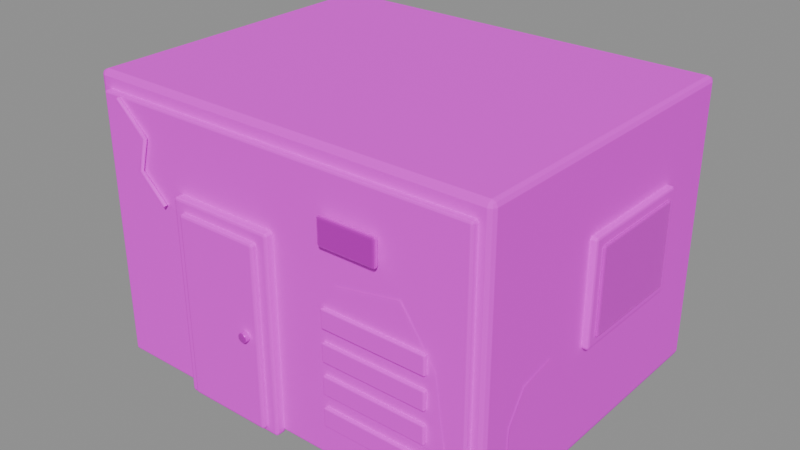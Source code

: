 # Source: tool_shed.blend  (saved by Blender 5.2.45; exported with 4.5.12 LTS)
import bpy
from mathutils import Matrix  # noqa: F401  (used for matrix-valued properties, if any)

bpy.ops.wm.read_factory_settings(use_empty=True)
scene = bpy.context.scene
scene.name = '中央工具房墙体与木门'

# ---- collections
col_sea_scene_orf_tool_shed = bpy.data.collections.new('SEA-SCENE-ORF-TOOL-SHED'); scene.collection.children.link(col_sea_scene_orf_tool_shed)

# ---- images (referenced by path relative to the original .blend; pixels are not part of the script)
import os
ASSET_DIR = os.environ.get("B2B_ASSET_DIR", "")  # directory of the original .blend (textures are referenced by path, not embedded)
HERE = os.path.dirname(os.path.abspath(__file__))  # packed textures are extracted next to this script under _unpacked/

def load_image(name, relpath, width, height, colorspace="sRGB"):
    """Load a texture the original file referenced (path relative to the .blend, or extracted next to this script)."""
    p = next((c for c in (os.path.join(HERE, relpath), os.path.join(ASSET_DIR, relpath)) if relpath and os.path.exists(c)), "")
    if p:
        img = bpy.data.images.load(p, check_existing=True)
        img.name = name
    else:  # same state as the original file: an image datablock whose file is absent (Cycles renders it pink)
        img = bpy.data.images.new(name, width, height)
        img.source = "FILE"
        img.filepath = "//" + (relpath or name)
    img.colorspace_settings.name = colorspace
    return img
img_sea_cabin_timber_8x8_512_png = load_image('sea_cabin_timber_8x8_512.png', 'sea_cabin_timber_8x8_512.png', 1024, 1024, 'sRGB')

# ---- materials (node trees are filled in below, after node groups)
mat_sea_matte = bpy.data.materials.new('SEA_Matte')
mat_sea_matte.use_backface_culling_lightprobe_volume = False
mat_sea_metal = bpy.data.materials.new('SEA_Metal')
mat_sea_metal.use_backface_culling_lightprobe_volume = False
mat_sea_gloss = bpy.data.materials.new('SEA_Gloss')
mat_sea_gloss.use_backface_culling_lightprobe_volume = False

# ---- material node trees
mat_sea_matte.use_nodes = True; mat_sea_matte.node_tree.nodes.clear()
_N = mat_sea_matte.node_tree.nodes; _L = mat_sea_matte.node_tree.links
n0 = _N.new('ShaderNodeOutputMaterial'); n0.name = '材质输出'; n0.location = (0, 0)
n1 = _N.new('ShaderNodeBsdfPrincipled'); n1.name = '原理化 BSDF'; n1.location = (0, 0)
n1.inputs[1].default_value = 0.02
n1.inputs[2].default_value = 0.72
n2 = _N.new('ShaderNodeUVMap'); n2.name = 'UV 贴图'; n2.location = (0, 0)
n2.uv_map = 'PaletteUV'
n3 = _N.new('ShaderNodeTexImage'); n3.name = '图像纹理'; n3.location = (0, 0)
n3.image = img_sea_cabin_timber_8x8_512_png
n3.interpolation = 'Closest'
_L.new(n2.outputs[0], n3.inputs[0])
_L.new(n3.outputs[0], n1.inputs[0])
_L.new(n1.outputs[0], n0.inputs[0])
n0.is_active_output = True
mat_sea_metal.use_nodes = True; mat_sea_metal.node_tree.nodes.clear()
_N = mat_sea_metal.node_tree.nodes; _L = mat_sea_metal.node_tree.links
n0 = _N.new('ShaderNodeOutputMaterial'); n0.name = '材质输出'; n0.location = (0, 0)
n1 = _N.new('ShaderNodeBsdfPrincipled'); n1.name = '原理化 BSDF'; n1.location = (0, 0)
n1.inputs[1].default_value = 0.68
n1.inputs[2].default_value = 0.34
n2 = _N.new('ShaderNodeUVMap'); n2.name = 'UV 贴图'; n2.location = (0, 0)
n2.uv_map = 'PaletteUV'
n3 = _N.new('ShaderNodeTexImage'); n3.name = '图像纹理'; n3.location = (0, 0)
n3.image = img_sea_cabin_timber_8x8_512_png
n3.interpolation = 'Closest'
_L.new(n2.outputs[0], n3.inputs[0])
_L.new(n3.outputs[0], n1.inputs[0])
_L.new(n1.outputs[0], n0.inputs[0])
n0.is_active_output = True
mat_sea_gloss.use_nodes = True; mat_sea_gloss.node_tree.nodes.clear()
_N = mat_sea_gloss.node_tree.nodes; _L = mat_sea_gloss.node_tree.links
n0 = _N.new('ShaderNodeOutputMaterial'); n0.name = '材质输出'; n0.location = (0, 0)
n1 = _N.new('ShaderNodeBsdfPrincipled'); n1.name = '原理化 BSDF'; n1.location = (0, 0)
n1.inputs[1].default_value = 0.1
n1.inputs[2].default_value = 0.18
n1.inputs[4].default_value = 0.72
n1.inputs[18].default_value = 0.06
n2 = _N.new('ShaderNodeUVMap'); n2.name = 'UV 贴图'; n2.location = (0, 0)
n2.uv_map = 'PaletteUV'
n3 = _N.new('ShaderNodeTexImage'); n3.name = '图像纹理'; n3.location = (0, 0)
n3.image = img_sea_cabin_timber_8x8_512_png
n3.interpolation = 'Closest'
_L.new(n2.outputs[0], n3.inputs[0])
_L.new(n3.outputs[0], n1.inputs[0])
_L.new(n1.outputs[0], n0.inputs[0])
n0.is_active_output = True

# ---- meshes
me_285 = bpy.data.meshes.new('立方体.285')
me_285.from_pydata([(-2.25, -1.75, -1.52), (-2.25, -1.75, 1.52), (-2.25, 1.75, -1.52), (-2.25, 1.75, 1.52), (2.25, -1.75, -1.52), (2.25, -1.75, 1.52), (2.25, 1.75, -1.52), (2.25, 1.75, 1.52)], [], [(0, 1, 3, 2), (2, 3, 7, 6), (6, 7, 5, 4), (4, 5, 1, 0), (2, 6, 4, 0), (7, 3, 1, 5)])
_uv = me_285.uv_layers.new(name='PaletteUV')
_uv.uv.foreach_set('vector', [0.91, 0.91, 0.965, 0.91, 0.965, 0.965, 0.91, 0.965, 0.91, 0.91, 0.965, 0.91, 0.965, 0.965, 0.91, 0.965, 0.91, 0.91, 0.965, 0.91, 0.965, 0.965, 0.91, 0.965, 0.91, 0.91, 0.965, 0.91, 0.965, 0.965, 0.91, 0.965, 0.91, 0.91, 0.965, 0.91, 0.965, 0.965, 0.91, 0.965, 0.91, 0.91, 0.965, 0.91, 0.965, 0.965, 0.91, 0.965])
me_285.materials.append(mat_sea_matte)
me_285.update()
me_286 = bpy.data.meshes.new('立方体.286')
me_286.from_pydata([(-2.125, -0.05, -1.425), (-2.125, -0.05, 1.425), (-2.125, 0.05, -1.425), (-2.125, 0.05, 1.425), (2.125, -0.05, -1.425), (2.125, -0.05, 1.425), (2.125, 0.05, -1.425), (2.125, 0.05, 1.425)], [], [(0, 1, 3, 2), (2, 3, 7, 6), (6, 7, 5, 4), (4, 5, 1, 0), (2, 6, 4, 0), (7, 3, 1, 5)])
_uv = me_286.uv_layers.new(name='PaletteUV')
_uv.uv.foreach_set('vector', [0.785, 0.91, 0.84, 0.91, 0.84, 0.965, 0.785, 0.965, 0.785, 0.91, 0.84, 0.91, 0.84, 0.965, 0.785, 0.965, 0.785, 0.91, 0.84, 0.91, 0.84, 0.965, 0.785, 0.965, 0.785, 0.91, 0.84, 0.91, 0.84, 0.965, 0.785, 0.965, 0.785, 0.91, 0.84, 0.91, 0.84, 0.965, 0.785, 0.965, 0.785, 0.91, 0.84, 0.91, 0.84, 0.965, 0.785, 0.965])
me_286.materials.append(mat_sea_matte)
me_286.update()
me_287 = bpy.data.meshes.new('立方体.287')
me_287.from_pydata([(-0.59, -0.06, -1.06), (-0.59, -0.06, 1.06), (-0.59, 0.06, -1.06), (-0.59, 0.06, 1.06), (0.59, -0.06, -1.06), (0.59, -0.06, 1.06), (0.59, 0.06, -1.06), (0.59, 0.06, 1.06)], [], [(0, 1, 3, 2), (2, 3, 7, 6), (6, 7, 5, 4), (4, 5, 1, 0), (2, 6, 4, 0), (7, 3, 1, 5)])
_uv = me_287.uv_layers.new(name='PaletteUV')
_uv.uv.foreach_set('vector', [0.785, 0.785, 0.84, 0.785, 0.84, 0.84, 0.785, 0.84, 0.785, 0.785, 0.84, 0.785, 0.84, 0.84, 0.785, 0.84, 0.785, 0.785, 0.84, 0.785, 0.84, 0.84, 0.785, 0.84, 0.785, 0.785, 0.84, 0.785, 0.84, 0.84, 0.785, 0.84, 0.785, 0.785, 0.84, 0.785, 0.84, 0.84, 0.785, 0.84, 0.785, 0.785, 0.84, 0.785, 0.84, 0.84, 0.785, 0.84])
me_287.materials.append(mat_sea_matte)
me_287.update()
me_288 = bpy.data.meshes.new('立方体.288')
me_288.from_pydata([(-0.47, -0.04, -0.975), (-0.47, -0.04, 0.975), (-0.47, 0.04, -0.975), (-0.47, 0.04, 0.975), (0.47, -0.04, -0.975), (0.47, -0.04, 0.975), (0.47, 0.04, -0.975), (0.47, 0.04, 0.975)], [], [(0, 1, 3, 2), (2, 3, 7, 6), (6, 7, 5, 4), (4, 5, 1, 0), (2, 6, 4, 0), (7, 3, 1, 5)])
_uv = me_288.uv_layers.new(name='PaletteUV')
_uv.uv.foreach_set('vector', [0.41, 0.66, 0.465, 0.66, 0.465, 0.715, 0.41, 0.715, 0.41, 0.66, 0.465, 0.66, 0.465, 0.715, 0.41, 0.715, 0.41, 0.66, 0.465, 0.66, 0.465, 0.715, 0.41, 0.715, 0.41, 0.66, 0.465, 0.66, 0.465, 0.715, 0.41, 0.715, 0.41, 0.66, 0.465, 0.66, 0.465, 0.715, 0.41, 0.715, 0.41, 0.66, 0.465, 0.66, 0.465, 0.715, 0.41, 0.715])
me_288.materials.append(mat_sea_matte)
me_288.update()
me_184 = bpy.data.meshes.new('柱体.184')
me_184.from_pydata([(0.0, 0.05, -0.035), (0.0, 0.05, 0.035), (0.025, 0.0433, -0.035), (0.025, 0.0433, 0.035), (0.0433, 0.025, -0.035), (0.0433, 0.025, 0.035), (0.05, 0.0, -0.035), (0.05, 0.0, 0.035), (0.0433, -0.025, -0.035), (0.0433, -0.025, 0.035), (0.025, -0.0433, -0.035), (0.025, -0.0433, 0.035), (0.0, -0.05, -0.035), (0.0, -0.05, 0.035), (-0.025, -0.0433, -0.035), (-0.025, -0.0433, 0.035), (-0.0433, -0.025, -0.035), (-0.0433, -0.025, 0.035), (-0.05, 0.0, -0.035), (-0.05, 0.0, 0.035), (-0.0433, 0.025, -0.035), (-0.0433, 0.025, 0.035), (-0.025, 0.0433, -0.035), (-0.025, 0.0433, 0.035)], [], [(0, 1, 3, 2), (2, 3, 5, 4), (4, 5, 7, 6), (6, 7, 9, 8), (8, 9, 11, 10), (10, 11, 13, 12), (12, 13, 15, 14), (14, 15, 17, 16), (16, 17, 19, 18), (18, 19, 21, 20), (3, 1, 23, 21, 19, 17, 15, 13, 11, 9, 7, 5), (20, 21, 23, 22), (22, 23, 1, 0), (0, 2, 4, 6, 8, 10, 12, 14, 16, 18, 20, 22)])
me_184.polygons.foreach_set('use_smooth', [True] * 14)
_uv = me_184.uv_layers.new(name='PaletteUV')
_uv.uv.foreach_set('vector', [0.035, 0.785, 0.09, 0.785, 0.09, 0.84, 0.035, 0.84, 0.035, 0.785, 0.09, 0.785, 0.09, 0.84, 0.035, 0.84, 0.035, 0.785, 0.09, 0.785, 0.09, 0.84, 0.035, 0.84, 0.035, 0.785, 0.09, 0.785, 0.09, 0.84, 0.035, 0.84, 0.035, 0.785, 0.09, 0.785, 0.09, 0.84, 0.035, 0.84, 0.035, 0.785, 0.09, 0.785, 0.09, 0.84, 0.035, 0.84, 0.035, 0.785, 0.09, 0.785, 0.09, 0.84, 0.035, 0.84, 0.035, 0.785, 0.09, 0.785, 0.09, 0.84, 0.035, 0.84, 0.035, 0.785, 0.09, 0.785, 0.09, 0.84, 0.035, 0.84, 0.035, 0.785, 0.09, 0.785, 0.09, 0.84, 0.035, 0.84, 0.035, 0.785, 0.09, 0.785, 0.09, 0.84, 0.035, 0.84, 0.035, 0.785, 0.09, 0.785, 0.09, 0.84, 0.035, 0.84, 0.035, 0.785, 0.09, 0.785, 0.09, 0.84, 0.035, 0.84, 0.035, 0.785, 0.09, 0.785, 0.09, 0.84, 0.035, 0.84, 0.035, 0.785, 0.09, 0.785, 0.09, 0.84, 0.035, 0.84, 0.035, 0.785, 0.09, 0.785, 0.09, 0.84, 0.035, 0.84, 0.035, 0.785, 0.09, 0.785, 0.09, 0.84, 0.035, 0.84, 0.035, 0.785, 0.09, 0.785, 0.09, 0.84, 0.035, 0.84])
me_184.materials.append(mat_sea_metal)
me_184.update()
me_289 = bpy.data.meshes.new('立方体.289')
me_289.from_pydata([(-0.05, -0.675, -0.55), (-0.05, -0.675, 0.55), (-0.05, 0.675, -0.55), (-0.05, 0.675, 0.55), (0.05, -0.675, -0.55), (0.05, -0.675, 0.55), (0.05, 0.675, -0.55), (0.05, 0.675, 0.55)], [], [(0, 1, 3, 2), (2, 3, 7, 6), (6, 7, 5, 4), (4, 5, 1, 0), (2, 6, 4, 0), (7, 3, 1, 5)])
_uv = me_289.uv_layers.new(name='PaletteUV')
_uv.uv.foreach_set('vector', [0.785, 0.035, 0.84, 0.035, 0.84, 0.09, 0.785, 0.09, 0.785, 0.035, 0.84, 0.035, 0.84, 0.09, 0.785, 0.09, 0.785, 0.035, 0.84, 0.035, 0.84, 0.09, 0.785, 0.09, 0.785, 0.035, 0.84, 0.035, 0.84, 0.09, 0.785, 0.09, 0.785, 0.035, 0.84, 0.035, 0.84, 0.09, 0.785, 0.09, 0.785, 0.035, 0.84, 0.035, 0.84, 0.09, 0.785, 0.09])
me_289.materials.append(mat_sea_matte)
me_289.update()
me_290 = bpy.data.meshes.new('立方体.290')
me_290.from_pydata([(-0.0175, -0.575, -0.45), (-0.0175, -0.575, 0.45), (-0.0175, 0.575, -0.45), (-0.0175, 0.575, 0.45), (0.0175, -0.575, -0.45), (0.0175, -0.575, 0.45), (0.0175, 0.575, -0.45), (0.0175, 0.575, 0.45)], [], [(0, 1, 3, 2), (2, 3, 7, 6), (6, 7, 5, 4), (4, 5, 1, 0), (2, 6, 4, 0), (7, 3, 1, 5)])
_uv = me_290.uv_layers.new(name='PaletteUV')
_uv.uv.foreach_set('vector', [0.91, 0.66, 0.965, 0.66, 0.965, 0.715, 0.91, 0.715, 0.91, 0.66, 0.965, 0.66, 0.965, 0.715, 0.91, 0.715, 0.91, 0.66, 0.965, 0.66, 0.965, 0.715, 0.91, 0.715, 0.91, 0.66, 0.965, 0.66, 0.965, 0.715, 0.91, 0.715, 0.91, 0.66, 0.965, 0.66, 0.965, 0.715, 0.91, 0.715, 0.91, 0.66, 0.965, 0.66, 0.965, 0.715, 0.91, 0.715])
me_290.materials.append(mat_sea_gloss)
me_290.update()
me_001 = bpy.data.meshes.new('工具房门旁墙皮脱落.001')
me_001.from_pydata([(0.375, -1.832, 0.458), (0.685, -1.832, 0.125), (1.491, -1.832, 0.199), (1.925, -1.832, 0.68), (1.816, -1.832, 1.457), (1.46, -1.832, 1.975), (0.7625, -1.832, 1.845), (0.406, -1.832, 1.327)], [], [(0, 1, 2, 3, 4, 5, 6, 7)])
_uv = me_001.uv_layers.new(name='PaletteUV')
_uv.uv.foreach_set('vector', [0.41, 0.035, 0.465, 0.035, 0.465, 0.09, 0.41, 0.09, 0.41, 0.035, 0.465, 0.035, 0.465, 0.09, 0.41, 0.09])
me_001.materials.append(mat_sea_matte)
me_001.update()
me_291 = bpy.data.meshes.new('立方体.291')
me_291.from_pydata([(-0.56, -0.0225, -0.1), (-0.56, -0.0225, 0.1), (-0.56, 0.0225, -0.1), (-0.56, 0.0225, 0.1), (0.56, -0.0225, -0.1), (0.56, -0.0225, 0.1), (0.56, 0.0225, -0.1), (0.56, 0.0225, 0.1)], [], [(0, 1, 3, 2), (2, 3, 7, 6), (6, 7, 5, 4), (4, 5, 1, 0), (2, 6, 4, 0), (7, 3, 1, 5)])
_uv = me_291.uv_layers.new(name='PaletteUV')
_uv.uv.foreach_set('vector', [0.41, 0.785, 0.465, 0.785, 0.465, 0.84, 0.41, 0.84, 0.41, 0.785, 0.465, 0.785, 0.465, 0.84, 0.41, 0.84, 0.41, 0.785, 0.465, 0.785, 0.465, 0.84, 0.41, 0.84, 0.41, 0.785, 0.465, 0.785, 0.465, 0.84, 0.41, 0.84, 0.41, 0.785, 0.465, 0.785, 0.465, 0.84, 0.41, 0.84, 0.41, 0.785, 0.465, 0.785, 0.465, 0.84, 0.41, 0.84])
me_291.materials.append(mat_sea_matte)
me_291.update()
me_292 = bpy.data.meshes.new('立方体.292')
me_292.from_pydata([(-0.56, -0.0225, -0.1), (-0.56, -0.0225, 0.1), (-0.56, 0.0225, -0.1), (-0.56, 0.0225, 0.1), (0.56, -0.0225, -0.1), (0.56, -0.0225, 0.1), (0.56, 0.0225, -0.1), (0.56, 0.0225, 0.1)], [], [(0, 1, 3, 2), (2, 3, 7, 6), (6, 7, 5, 4), (4, 5, 1, 0), (2, 6, 4, 0), (7, 3, 1, 5)])
_uv = me_292.uv_layers.new(name='PaletteUV')
_uv.uv.foreach_set('vector', [0.41, 0.785, 0.465, 0.785, 0.465, 0.84, 0.41, 0.84, 0.41, 0.785, 0.465, 0.785, 0.465, 0.84, 0.41, 0.84, 0.41, 0.785, 0.465, 0.785, 0.465, 0.84, 0.41, 0.84, 0.41, 0.785, 0.465, 0.785, 0.465, 0.84, 0.41, 0.84, 0.41, 0.785, 0.465, 0.785, 0.465, 0.84, 0.41, 0.84, 0.41, 0.785, 0.465, 0.785, 0.465, 0.84, 0.41, 0.84])
me_292.materials.append(mat_sea_matte)
me_292.update()
me_293 = bpy.data.meshes.new('立方体.293')
me_293.from_pydata([(-0.56, -0.0225, -0.1), (-0.56, -0.0225, 0.1), (-0.56, 0.0225, -0.1), (-0.56, 0.0225, 0.1), (0.56, -0.0225, -0.1), (0.56, -0.0225, 0.1), (0.56, 0.0225, -0.1), (0.56, 0.0225, 0.1)], [], [(0, 1, 3, 2), (2, 3, 7, 6), (6, 7, 5, 4), (4, 5, 1, 0), (2, 6, 4, 0), (7, 3, 1, 5)])
_uv = me_293.uv_layers.new(name='PaletteUV')
_uv.uv.foreach_set('vector', [0.41, 0.785, 0.465, 0.785, 0.465, 0.84, 0.41, 0.84, 0.41, 0.785, 0.465, 0.785, 0.465, 0.84, 0.41, 0.84, 0.41, 0.785, 0.465, 0.785, 0.465, 0.84, 0.41, 0.84, 0.41, 0.785, 0.465, 0.785, 0.465, 0.84, 0.41, 0.84, 0.41, 0.785, 0.465, 0.785, 0.465, 0.84, 0.41, 0.84, 0.41, 0.785, 0.465, 0.785, 0.465, 0.84, 0.41, 0.84])
me_293.materials.append(mat_sea_matte)
me_293.update()
me_294 = bpy.data.meshes.new('立方体.294')
me_294.from_pydata([(-0.56, -0.0225, -0.1), (-0.56, -0.0225, 0.1), (-0.56, 0.0225, -0.1), (-0.56, 0.0225, 0.1), (0.56, -0.0225, -0.1), (0.56, -0.0225, 0.1), (0.56, 0.0225, -0.1), (0.56, 0.0225, 0.1)], [], [(0, 1, 3, 2), (2, 3, 7, 6), (6, 7, 5, 4), (4, 5, 1, 0), (2, 6, 4, 0), (7, 3, 1, 5)])
_uv = me_294.uv_layers.new(name='PaletteUV')
_uv.uv.foreach_set('vector', [0.41, 0.785, 0.465, 0.785, 0.465, 0.84, 0.41, 0.84, 0.41, 0.785, 0.465, 0.785, 0.465, 0.84, 0.41, 0.84, 0.41, 0.785, 0.465, 0.785, 0.465, 0.84, 0.41, 0.84, 0.41, 0.785, 0.465, 0.785, 0.465, 0.84, 0.41, 0.84, 0.41, 0.785, 0.465, 0.785, 0.465, 0.84, 0.41, 0.84, 0.41, 0.785, 0.465, 0.785, 0.465, 0.84, 0.41, 0.84])
me_294.materials.append(mat_sea_matte)
me_294.update()
me_001_1 = bpy.data.meshes.new('工具房侧墙破损.001')
me_001_1.from_pydata([(2.263, -1.425, 0.368), (2.263, -1.255, 0.17), (2.263, -0.813, 0.214), (2.263, -0.575, 0.5), (2.263, -0.6345, 0.962), (2.263, -0.83, 1.27), (2.263, -1.212, 1.193), (2.263, -1.408, 0.885)], [], [(0, 1, 2, 3, 4, 5, 6, 7)])
_uv = me_001_1.uv_layers.new(name='PaletteUV')
_uv.uv.foreach_set('vector', [0.41, 0.91, 0.465, 0.91, 0.465, 0.965, 0.41, 0.965, 0.41, 0.91, 0.465, 0.91, 0.465, 0.965, 0.41, 0.965])
me_001_1.materials.append(mat_sea_matte)
me_001_1.update()
me_001_2 = bpy.data.meshes.new('工具房正面裂口.001')
me_001_2.from_pydata([(-1.886, -1.828, 2.866), (-1.886, -1.853, 2.866), (-1.901, -1.865, 2.85), (-1.914, -1.852, 2.834), (-1.914, -1.827, 2.834), (-1.899, -1.815, 2.85), (-1.529, -1.838, 2.556), (-1.53, -1.863, 2.556), (-1.551, -1.875, 2.55), (-1.571, -1.862, 2.544), (-1.57, -1.837, 2.544), (-1.549, -1.825, 2.55), (-1.629, -1.838, 2.206), (-1.629, -1.863, 2.206), (-1.651, -1.875, 2.2), (-1.671, -1.862, 2.194), (-1.671, -1.837, 2.194), (-1.649, -1.825, 2.2), (-1.335, -1.838, 1.936), (-1.335, -1.863, 1.936), (-1.35, -1.875, 1.919), (-1.365, -1.862, 1.904), (-1.365, -1.837, 1.904), (-1.35, -1.825, 1.921)], [], [(0, 6, 11, 5), (1, 7, 6, 0), (2, 8, 7, 1), (3, 9, 8, 2), (4, 10, 9, 3), (5, 11, 10, 4), (6, 12, 17, 11), (7, 13, 12, 6), (8, 14, 13, 7), (9, 15, 14, 8), (10, 16, 15, 9), (11, 17, 16, 10), (12, 18, 23, 17), (13, 19, 18, 12), (14, 20, 19, 13), (15, 21, 20, 14), (16, 22, 21, 15), (17, 23, 22, 16)])
me_001_2.polygons.foreach_set('use_smooth', [True] * 18)
_uv = me_001_2.uv_layers.new(name='PaletteUV')
_uv.uv.foreach_set('vector', [0.16, 0.035, 0.215, 0.035, 0.215, 0.09, 0.16, 0.09, 0.16, 0.035, 0.215, 0.035, 0.215, 0.09, 0.16, 0.09, 0.16, 0.035, 0.215, 0.035, 0.215, 0.09, 0.16, 0.09, 0.16, 0.035, 0.215, 0.035, 0.215, 0.09, 0.16, 0.09, 0.16, 0.035, 0.215, 0.035, 0.215, 0.09, 0.16, 0.09, 0.16, 0.035, 0.215, 0.035, 0.215, 0.09, 0.16, 0.09, 0.16, 0.035, 0.215, 0.035, 0.215, 0.09, 0.16, 0.09, 0.16, 0.035, 0.215, 0.035, 0.215, 0.09, 0.16, 0.09, 0.16, 0.035, 0.215, 0.035, 0.215, 0.09, 0.16, 0.09, 0.16, 0.035, 0.215, 0.035, 0.215, 0.09, 0.16, 0.09, 0.16, 0.035, 0.215, 0.035, 0.215, 0.09, 0.16, 0.09, 0.16, 0.035, 0.215, 0.035, 0.215, 0.09, 0.16, 0.09, 0.16, 0.035, 0.215, 0.035, 0.215, 0.09, 0.16, 0.09, 0.16, 0.035, 0.215, 0.035, 0.215, 0.09, 0.16, 0.09, 0.16, 0.035, 0.215, 0.035, 0.215, 0.09, 0.16, 0.09, 0.16, 0.035, 0.215, 0.035, 0.215, 0.09, 0.16, 0.09, 0.16, 0.035, 0.215, 0.035, 0.215, 0.09, 0.16, 0.09, 0.16, 0.035, 0.215, 0.035, 0.215, 0.09, 0.16, 0.09])
me_001_2.materials.append(mat_sea_matte)
me_001_2.auto_texspace = False
me_001_2.update()
me_295 = bpy.data.meshes.new('立方体.295')
me_295.from_pydata([(-0.31, -0.0275, -0.14), (-0.31, -0.0275, 0.14), (-0.31, 0.0275, -0.14), (-0.31, 0.0275, 0.14), (0.31, -0.0275, -0.14), (0.31, -0.0275, 0.14), (0.31, 0.0275, -0.14), (0.31, 0.0275, 0.14)], [], [(0, 1, 3, 2), (2, 3, 7, 6), (6, 7, 5, 4), (4, 5, 1, 0), (2, 6, 4, 0), (7, 3, 1, 5)])
_uv = me_295.uv_layers.new(name='PaletteUV')
_uv.uv.foreach_set('vector', [0.535, 0.785, 0.59, 0.785, 0.59, 0.84, 0.535, 0.84, 0.535, 0.785, 0.59, 0.785, 0.59, 0.84, 0.535, 0.84, 0.535, 0.785, 0.59, 0.785, 0.59, 0.84, 0.535, 0.84, 0.535, 0.785, 0.59, 0.785, 0.59, 0.84, 0.535, 0.84, 0.535, 0.785, 0.59, 0.785, 0.59, 0.84, 0.535, 0.84, 0.535, 0.785, 0.59, 0.785, 0.59, 0.84, 0.535, 0.84])
me_295.materials.append(mat_sea_metal)
me_295.update()

# ---- objects
ob_tool_shed = bpy.data.objects.new('tool_shed_组件根', None)
ob_x = bpy.data.objects.new('工具房墙身', me_285)
ob_x_1 = bpy.data.objects.new('工具房正面木板', me_286)
ob_x_2 = bpy.data.objects.new('工具房木门框', me_287)
ob_x_3 = bpy.data.objects.new('工具房蓝木门', me_288)
ob_x_4 = bpy.data.objects.new('门把手', me_184)
ob_x_5 = bpy.data.objects.new('工具房侧窗框', me_289)
ob_x_6 = bpy.data.objects.new('工具房侧窗', me_290)
ob_x_7 = bpy.data.objects.new('工具房门旁墙皮脱落', me_001)
ob_x_8 = bpy.data.objects.new('剥落处外露木板', me_291)
ob_001 = bpy.data.objects.new('剥落处外露木板.001', me_292)
ob_002 = bpy.data.objects.new('剥落处外露木板.002', me_293)
ob_003 = bpy.data.objects.new('剥落处外露木板.003', me_294)
ob_x_9 = bpy.data.objects.new('工具房侧墙破损', me_001_1)
ob_x_10 = bpy.data.objects.new('工具房正面裂口', me_001_2)
ob_x_11 = bpy.data.objects.new('工具房生锈门牌', me_295)

# ---- transforms, parenting, visibility, modifiers, constraints
ob_tool_shed.location = (0.0, 0.0, 0.0)
ob_x.parent = ob_tool_shed
ob_x.location = (-0.04875, 0.1375, 1.53)
_m = ob_x.modifiers.new('实体柔边', 'BEVEL')
_m.width = 0.055
_m.width_pct = 0.055
_m.segments = 2
ob_x_1.parent = ob_tool_shed
ob_x_1.location = (-0.04875, -1.632, 1.46)
_m = ob_x_1.modifiers.new('实体柔边', 'BEVEL')
_m.width = 0.02
_m.width_pct = 0.02
_m.segments = 2
ob_x_2.parent = ob_tool_shed
ob_x_2.location = (-0.5987, -1.712, 1.06)
_m = ob_x_2.modifiers.new('实体柔边', 'BEVEL')
_m.width = 0.025
_m.width_pct = 0.025
_m.segments = 2
ob_x_3.parent = ob_tool_shed
ob_x_3.location = (-0.5987, -1.787, 1.03)
_m = ob_x_3.modifiers.new('实体柔边', 'BEVEL')
_m.width = 0.025
_m.width_pct = 0.025
_m.segments = 2
ob_x_4.parent = ob_tool_shed
ob_x_4.location = (-0.2687, -1.852, 1.04)
ob_x_4.rotation_euler = (1.571, -0.0, 0.0)
_m = ob_x_4.modifiers.new('实体柔边', 'BEVEL')
_m.width = 0.005
_m.width_pct = 0.005
_m.segments = 2
ob_x_5.parent = ob_tool_shed
ob_x_5.location = (2.221, 0.4875, 1.66)
_m = ob_x_5.modifiers.new('实体柔边', 'BEVEL')
_m.width = 0.025
_m.width_pct = 0.025
_m.segments = 2
ob_x_6.parent = ob_tool_shed
ob_x_6.location = (2.281, 0.4875, 1.66)
_m = ob_x_6.modifiers.new('实体柔边', 'BEVEL')
_m.width = 0.015
_m.width_pct = 0.015
_m.segments = 2
ob_x_7.parent = ob_tool_shed
ob_x_7.location = (-0.04875, 0.1375, 0.01)
ob_x_8.parent = ob_tool_shed
ob_x_8.location = (1.131, -1.712, 0.49)
_m = ob_x_8.modifiers.new('实体柔边', 'BEVEL')
_m.width = 0.012
_m.width_pct = 0.012
_m.segments = 2
ob_001.parent = ob_tool_shed
ob_001.location = (1.131, -1.712, 0.83)
_m = ob_001.modifiers.new('实体柔边', 'BEVEL')
_m.width = 0.012
_m.width_pct = 0.012
_m.segments = 2
ob_002.parent = ob_tool_shed
ob_002.location = (1.131, -1.712, 1.17)
_m = ob_002.modifiers.new('实体柔边', 'BEVEL')
_m.width = 0.012
_m.width_pct = 0.012
_m.segments = 2
ob_003.parent = ob_tool_shed
ob_003.location = (1.131, -1.712, 1.51)
_m = ob_003.modifiers.new('实体柔边', 'BEVEL')
_m.width = 0.012
_m.width_pct = 0.012
_m.segments = 2
ob_x_9.parent = ob_tool_shed
ob_x_9.location = (-0.04875, 0.1375, 0.01)
ob_x_10.parent = ob_tool_shed
ob_x_10.location = (-0.04875, 0.1375, 0.01)
ob_x_11.parent = ob_tool_shed
ob_x_11.location = (0.9013, -1.742, 2.36)
_m = ob_x_11.modifiers.new('实体柔边', 'BEVEL')
_m.width = 0.02
_m.width_pct = 0.02
_m.segments = 2

# ---- collection membership
col_sea_scene_orf_tool_shed.objects.link(ob_tool_shed)
col_sea_scene_orf_tool_shed.objects.link(ob_x)
col_sea_scene_orf_tool_shed.objects.link(ob_x_1)
col_sea_scene_orf_tool_shed.objects.link(ob_x_2)
col_sea_scene_orf_tool_shed.objects.link(ob_x_3)
col_sea_scene_orf_tool_shed.objects.link(ob_x_4)
col_sea_scene_orf_tool_shed.objects.link(ob_x_5)
col_sea_scene_orf_tool_shed.objects.link(ob_x_6)
col_sea_scene_orf_tool_shed.objects.link(ob_x_7)
col_sea_scene_orf_tool_shed.objects.link(ob_x_8)
col_sea_scene_orf_tool_shed.objects.link(ob_001)
col_sea_scene_orf_tool_shed.objects.link(ob_002)
col_sea_scene_orf_tool_shed.objects.link(ob_003)
col_sea_scene_orf_tool_shed.objects.link(ob_x_9)
col_sea_scene_orf_tool_shed.objects.link(ob_x_10)
col_sea_scene_orf_tool_shed.objects.link(ob_x_11)

# ---- scene / render settings (as saved in the file)
scene.frame_start = 1; scene.frame_end = 250; scene.frame_set(1)
scene.render.engine = 'BLENDER_EEVEE_NEXT'
scene.render.bake_bias = 0.0
scene.render.bake_samples = 0
scene.render.compositor_device = 'GPU'
scene.eevee.use_volume_custom_range = False
scene.eevee.fast_gi_thickness_near = 0.1
scene.eevee.fast_gi_thickness_far = 0.0
scene.eevee.ray_tracing_options.screen_trace_thickness = 0.1
bpy.context.view_layer.update()

# ---- added for rendering (the .blend has no active camera and no usable light): camera, sun + grey world if the file has none
cam_auto = bpy.data.cameras.new('AutoCamera')
cam_auto.lens = 50.0
cam_auto.sensor_width = 36.0
cam_auto.clip_end = 1000.0
ob_auto_camera = bpy.data.objects.new('AutoCamera', cam_auto)
scene.collection.objects.link(ob_auto_camera)
ob_auto_camera.location = (6.18519, -7.42223, 6.47315)
ob_auto_camera.rotation_euler = (1.09748, -7.21219e-08, 0.694738)
scene.camera = ob_auto_camera
light_auto_sun = bpy.data.lights.new('AutoSun', 'SUN')
light_auto_sun.energy = 3.0
light_auto_sun.angle = 0.0523599
ob_auto_sun = bpy.data.objects.new('AutoSun', light_auto_sun)
scene.collection.objects.link(ob_auto_sun)
ob_auto_sun.rotation_euler = (0.872665, 0.174533, 0.523599)
if scene.world is None:
    world_auto = bpy.data.worlds.new('AutoWorld')
    world_auto.color = (0.3, 0.3, 0.3)
    scene.world = world_auto
bpy.context.view_layer.update()
